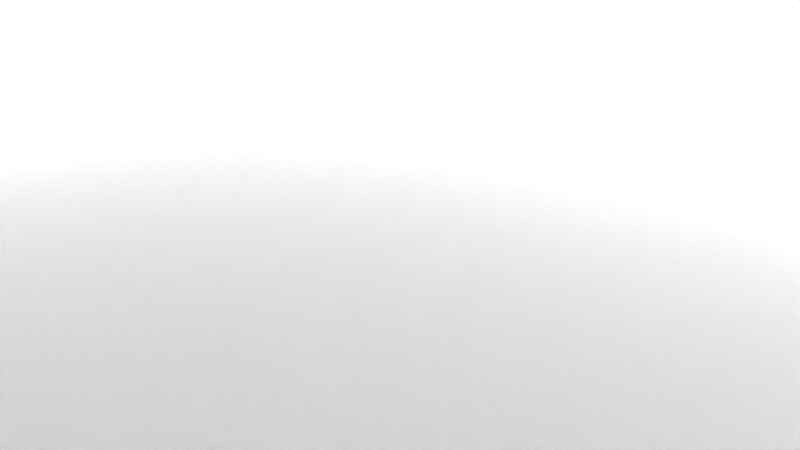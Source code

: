 # Source: 11351.blend  (saved by Blender 2.72.0; exported with 4.5.12 LTS)
import bpy
from mathutils import Matrix  # noqa: F401  (used for matrix-valued properties, if any)

bpy.ops.wm.read_factory_settings(use_empty=True)
scene = bpy.context.scene
scene.name = 'Scene'

# ---- collections
col_collection_1 = bpy.data.collections.new('Collection 1'); scene.collection.children.link(col_collection_1)

# ---- materials (node trees are filled in below, after node groups)
mat_material = bpy.data.materials.new('Material')
mat_material.alpha_threshold = 0.0
mat_material.use_transparent_shadow = False
mat_material.diffuse_color = (1.0, 1.0, 1.0, 1.0)
mat_material.specular_color = (0.902, 0.902, 0.902)
mat_material.roughness = 0.5

# ---- material node trees

# ---- world
world_world_001 = bpy.data.worlds.new('World.001'); scene.world = world_world_001
world_world_001.color = (0.05088, 0.05088, 0.05088)
world_world_001.use_sun_shadow = False
world_world_001.sun_shadow_jitter_overblur = 0.0
world_world_001.cycles.sampling_method = 'MANUAL'
world_world_001.cycles.sample_map_resolution = 256

# ---- cameras
cam_camera = bpy.data.cameras.new('Camera')
cam_camera.clip_end = 100.0
cam_camera.lens = 35.0
cam_camera.sensor_width = 32.0
cam_camera.sensor_height = 18.0
cam_camera.ortho_scale = 7.314
cam_camera.dof.focus_distance = 0.0
cam_camera.dof.aperture_fstop = 128.0

# ---- meshes
me_11351_body = bpy.data.meshes.new('11351 body')
me_11351_body.from_pydata([(-51.43, -42.42, -14.48), (-53.39, 39.48, -14.48), (-51.68, -41.2, -14.48), (-52.36, -40.17, -14.48), (52.36, 40.17, -14.48), (51.68, 41.2, -14.48), (53.39, 39.48, -14.48), (51.68, -41.2, -14.48), (52.36, -40.17, -14.48), (54.61, -39.24, -14.48), (56.12, -39.24, -14.48), (56.12, 39.24, -14.48), (51.43, -42.42, -14.48), (51.43, -43.93, -14.48), (-51.43, -43.93, -14.48), (-56.12, 39.24, -14.48), (-56.12, -39.24, -14.48), (-54.61, 39.24, -14.48), (-54.61, -39.24, -14.48), (-53.39, -39.48, -14.48), (53.39, -39.48, -14.48), (54.61, 39.24, -14.48), (51.43, 42.42, -14.48), (51.43, 43.93, -14.48), (-51.43, 43.93, -14.48), (-51.43, 42.42, -14.48), (-51.68, 41.2, -14.48), (-52.36, 40.17, -14.48), (-51.43, -45.54, 13.46), (-56.59, -45.54, 13.46), (-56.64, -45.59, 16.51), (56.64, -45.59, 16.51), (56.59, -45.54, 13.46), (51.43, -45.54, 13.46), (51.43, -45.07, -13.35), (-51.43, -45.07, -13.35), (-51.43, -44.91, -13.92), (51.43, -44.91, -13.92), (-51.43, -44.49, -14.33), (51.43, -44.49, -14.33), (-57.73, 39.24, 13.46), (-57.73, 44.4, 13.46), (-57.78, 44.45, 16.51), (-57.78, -44.45, 16.51), (-57.73, -44.4, 13.46), (-57.73, -39.24, 13.46), (-57.26, -39.24, -13.35), (-57.26, 39.24, -13.35), (-57.1, 39.24, -13.92), (-57.1, -39.24, -13.92), (-56.69, 39.24, -14.33), (-56.69, -39.24, -14.33), (-57.16, -45.39, 13.46), (-57.21, -45.44, 16.51), (-57.45, -45.26, 16.51), (-57.4, -45.2, 13.46), (-57.63, -45.02, 16.51), (-57.58, -44.97, 13.46), (57.73, -39.24, 13.46), (57.73, -44.4, 13.46), (57.78, -44.45, 16.51), (57.78, 44.45, 16.51), (57.73, 44.4, 13.46), (57.73, 39.24, 13.46), (57.26, 39.24, -13.35), (57.26, -39.24, -13.35), (57.1, -39.24, -13.92), (57.1, 39.24, -13.92), (56.69, -39.24, -14.33), (56.69, 39.24, -14.33), (57.58, -44.97, 13.46), (57.63, -45.02, 16.51), (57.45, -45.26, 16.51), (57.4, -45.2, 13.46), (57.21, -45.44, 16.51), (57.16, -45.39, 13.46), (51.43, 45.54, 13.46), (56.59, 45.54, 13.46), (56.64, 45.59, 16.51), (-56.64, 45.59, 16.51), (-56.59, 45.54, 13.46), (-51.43, 45.54, 13.46), (-51.43, 45.07, -13.35), (51.43, 45.07, -13.35), (51.43, 44.91, -13.92), (-51.43, 44.91, -13.92), (51.43, 44.49, -14.33), (-51.43, 44.49, -14.33), (-57.58, 44.97, 13.46), (-57.63, 45.02, 16.51), (-57.45, 45.26, 16.51), (-57.4, 45.2, 13.46), (-57.21, 45.44, 16.51), (-57.16, 45.39, 13.46), (-59.82, 44.45, 16.51), (-59.82, -44.45, 16.51), (-59.39, -46.04, 16.51), (-58.89, -46.7, 16.51), (-58.23, -47.2, 16.51), (-56.64, -47.62, 16.51), (56.64, -47.62, 16.51), (58.23, -47.2, 16.51), (58.89, -46.7, 16.51), (59.39, -46.04, 16.51), (59.82, -44.45, 16.51), (59.82, 44.45, 16.51), (57.63, 45.02, 16.51), (59.39, 46.04, 16.51), (57.45, 45.26, 16.51), (58.89, 46.7, 16.51), (57.21, 45.44, 16.51), (58.23, 47.2, 16.51), (56.64, 47.62, 16.51), (-56.64, 47.62, 16.51), (-58.23, 47.2, 16.51), (-58.89, 46.7, 16.51), (-59.39, 46.04, 16.51), (-59.82, -44.45, 16.51), (-59.82, 44.45, 16.51), (-59.3, -43.93, -13.39), (-59.3, 43.93, -13.39), (56.12, 47.1, -13.39), (-56.12, 47.1, -13.39), (59.3, -43.93, -13.39), (59.3, 43.93, -13.39), (56.64, -47.62, 16.51), (-56.64, -47.62, 16.51), (56.12, -47.1, -13.39), (-56.12, -47.1, -13.39), (-56.12, -43.93, -16.51), (-56.12, 43.93, -16.51), (56.12, -43.93, -16.51), (56.12, 43.93, -16.51), (-57.71, 46.68, -13.41), (-58.29, 46.1, -13.41), (-58.87, 45.52, -13.41), (58.87, 45.52, -13.41), (58.29, 46.1, -13.41), (57.71, 46.68, -13.41), (-56.12, 46.85, -14.57), (56.12, 46.85, -14.57), (-56.12, 46.16, -15.59), (56.12, 46.16, -15.59), (-56.12, 45.14, -16.27), (56.12, 45.14, -16.27), (-56.58, 45.05, -16.27), (-57.33, 43.93, -16.27), (-57.24, 44.39, -16.27), (-58.19, 46.0, -14.57), (-57.24, 46.63, -14.57), (-59.05, 43.93, -14.57), (-58.82, 45.05, -14.57), (-58.19, 44.78, -15.59), (-58.36, 43.93, -15.59), (-57.7, 45.51, -15.59), (-56.98, 45.99, -15.59), (-56.98, 44.78, -16.27), (57.24, 44.39, -16.27), (57.33, 43.93, -16.27), (56.58, 45.05, -16.27), (58.19, 46.0, -14.57), (58.82, 45.05, -14.57), (57.24, 46.63, -14.57), (56.98, 45.99, -15.59), (57.7, 45.51, -15.59), (58.19, 44.78, -15.59), (56.98, 44.78, -16.27), (58.36, 43.93, -15.59), (59.05, 43.93, -14.57), (-59.05, -43.93, -14.57), (-58.36, -43.93, -15.59), (-57.33, -43.93, -16.27), (-58.87, -45.52, -13.41), (-58.29, -46.1, -13.41), (-57.71, -46.68, -13.41), (57.71, -46.68, -13.41), (58.29, -46.1, -13.41), (58.87, -45.52, -13.41), (57.33, -43.93, -16.27), (58.36, -43.93, -15.59), (59.05, -43.93, -14.57), (-57.24, -44.39, -16.27), (-56.12, -45.14, -16.27), (-56.58, -45.05, -16.27), (-58.19, -46.0, -14.57), (-58.82, -45.05, -14.57), (-56.12, -46.85, -14.57), (-57.24, -46.63, -14.57), (-56.98, -45.99, -15.59), (-56.12, -46.16, -15.59), (-57.7, -45.51, -15.59), (-58.19, -44.78, -15.59), (-56.98, -44.78, -16.27), (56.58, -45.05, -16.27), (56.12, -45.14, -16.27), (57.24, -44.39, -16.27), (58.19, -46.0, -14.57), (57.24, -46.63, -14.57), (58.82, -45.05, -14.57), (58.19, -44.78, -15.59), (57.7, -45.51, -15.59), (56.98, -45.99, -15.59), (56.98, -44.78, -16.27), (56.12, -46.16, -15.59), (56.12, -46.85, -14.57), (57.16, 45.39, 13.46), (57.4, 45.2, 13.46), (57.58, 44.97, 13.46), (-54.61, 39.24, 13.46), (-54.61, 40.77, 13.46), (-53.18, 41.59, 13.46), (-51.68, 41.2, 13.46), (-52.96, 42.42, 13.46), (-51.43, 42.42, 13.46), (-53.18, 43.24, 13.46), (-53.78, 40.99, 13.46), (-53.39, 39.48, 13.46), (-52.36, 40.17, 13.46), (-55.43, 40.99, 13.46), (-56.04, 41.59, 13.46), (-55.43, 43.85, 13.46), (-54.61, 44.07, 13.46), (-53.78, 43.85, 13.46), (-56.26, 42.42, 13.46), (-56.04, 43.24, 13.46), (51.43, 42.42, 13.46), (53.78, 40.99, 13.46), (53.39, 39.48, 13.46), (54.61, 40.77, 13.46), (54.61, 39.24, 13.46), (55.43, 40.99, 13.46), (52.96, 42.42, 13.46), (53.18, 41.59, 13.46), (51.68, 41.2, 13.46), (52.36, 40.17, 13.46), (53.18, 43.24, 13.46), (53.78, 43.85, 13.46), (54.61, 44.07, 13.46), (55.43, 43.85, 13.46), (56.04, 43.24, 13.46), (56.26, 42.42, 13.46), (56.04, 41.59, 13.46), (54.61, -39.24, 13.46), (56.26, -42.42, 13.46), (56.04, -43.24, 13.46), (56.04, -41.59, 13.46), (55.43, -40.99, 13.46), (53.18, -43.24, 13.46), (51.43, -42.42, 13.46), (52.96, -42.42, 13.46), (51.68, -41.2, 13.46), (53.18, -41.59, 13.46), (55.43, -43.85, 13.46), (54.61, -44.07, 13.46), (53.78, -43.85, 13.46), (54.61, -40.77, 13.46), (53.78, -40.99, 13.46), (53.39, -39.48, 13.46), (52.36, -40.17, 13.46), (-51.43, -42.42, 13.46), (-54.61, -39.24, 13.46), (-53.18, -43.24, 13.46), (-53.78, -43.85, 13.46), (-54.61, -44.07, 13.46), (-55.43, -43.85, 13.46), (-55.43, -40.99, 13.46), (-54.61, -40.77, 13.46), (-53.39, -39.48, 13.46), (-53.78, -40.99, 13.46), (-52.96, -42.42, 13.46), (-53.18, -41.59, 13.46), (-51.68, -41.2, 13.46), (-52.36, -40.17, 13.46), (-56.04, -43.24, 13.46), (-56.26, -42.42, 13.46), (-56.04, -41.59, 13.46), (-54.61, -42.42, -12.93), (-53.18, -41.59, -11.94), (-53.78, -40.99, -11.94), (-52.96, -42.42, -11.94), (-55.43, -40.99, -11.94), (-56.04, -41.59, -11.94), (-54.61, -40.77, -11.94), (-56.04, -43.24, -11.94), (-55.43, -43.85, -11.94), (-56.26, -42.42, -11.94), (-53.78, -43.85, -11.94), (-53.18, -43.24, -11.94), (-54.61, -44.07, -11.94), (54.61, -42.42, -12.93), (56.04, -41.59, -11.94), (55.43, -40.99, -11.94), (56.26, -42.42, -11.94), (53.78, -40.99, -11.94), (53.18, -41.59, -11.94), (54.61, -40.77, -11.94), (53.18, -43.24, -11.94), (53.78, -43.85, -11.94), (52.96, -42.42, -11.94), (55.43, -43.85, -11.94), (56.04, -43.24, -11.94), (54.61, -44.07, -11.94), (54.61, 42.42, -12.93), (56.04, 43.24, -11.94), (55.43, 43.85, -11.94), (56.26, 42.42, -11.94), (53.78, 43.85, -11.94), (53.18, 43.24, -11.94), (54.61, 44.07, -11.94), (53.18, 41.59, -11.94), (53.78, 40.99, -11.94), (52.96, 42.42, -11.94), (55.43, 40.99, -11.94), (56.04, 41.59, -11.94), (54.61, 40.77, -11.94), (-54.61, 42.42, -12.93), (-53.18, 43.24, -11.94), (-53.78, 43.85, -11.94), (-52.96, 42.42, -11.94), (-55.43, 43.85, -11.94), (-56.04, 43.24, -11.94), (-54.61, 44.07, -11.94), (-56.04, 41.59, -11.94), (-55.43, 40.99, -11.94), (-56.26, 42.42, -11.94), (-53.78, 40.99, -11.94), (-53.18, 41.59, -11.94), (-54.61, 40.77, -11.94)], [], [(173, 172, 184, 174), (209, 215, 325, 327), (262, 261, 287, 286), (120, 150, 169, 119), (20, 9, 10, 11, 21, 6, 4, 5, 22, 23, 24, 25, 26, 27, 1, 17, 15, 16, 18, 19, 3, 2, 0, 14, 13, 12, 7, 8), (26, 211, 217, 27), (249, 247, 296, 298), (51, 16, 15, 50), (236, 235, 307, 306), (201, 197, 204, 203), (223, 219, 322, 324), (118, 120, 119, 117), (168, 124, 123, 180), (82, 85, 84, 83), (67, 69, 68, 66), (44, 43, 56, 57), (179, 199, 195, 178), (73, 75, 74, 72), (141, 143, 145, 155), (56, 43, 42, 89, 115, 116, 94, 95, 96, 97, 98, 99, 100, 101, 102, 103, 104, 105, 107, 109, 111, 112, 113, 114, 92, 79, 78, 110, 108, 106, 61, 60, 71, 72, 74, 31, 30, 53, 54), (25, 213, 211, 26), (122, 113, 112, 121), (206, 207, 106, 108), (52, 55, 54, 53), (55, 57, 56, 54), (270, 268, 278, 277), (263, 262, 286, 288), (32, 31, 74, 75), (191, 185, 169, 170), (176, 175, 196, 177), (39, 13, 14, 38), (87, 24, 23, 86), (245, 246, 291, 290), (142, 144, 143, 141), (3, 272, 271, 2), (23, 22, 225, 76, 83, 84, 86), (185, 191, 190, 184), (126, 128, 127, 125), (42, 43, 44, 45, 46, 47, 40, 41), (67, 64, 63, 229, 21, 11, 69), (221, 220, 319, 321), (165, 157, 166, 164), (122, 149, 133), (114, 133, 115), (115, 133, 134), (115, 134, 116), (101, 125, 127, 175), (135, 116, 134), (98, 174, 128, 99), (107, 136, 109), (109, 136, 137), (109, 137, 111), (24, 87, 85, 82, 81, 213, 25), (114, 113, 122, 133), (138, 111, 137), (37, 39, 38, 36), (252, 244, 300, 299), (228, 230, 312, 314), (124, 105, 104, 123), (70, 73, 72, 71), (174, 187, 186, 128), (167, 168, 180, 179), (148, 133, 149), (200, 202, 195, 199), (163, 142, 140, 162), (139, 149, 122), (164, 166, 159, 163), (186, 189, 203, 204), (151, 135, 148), (197, 201, 200, 196), (166, 157, 132, 159), (119, 185, 172), (132, 130, 145, 143, 144, 159), (129, 131, 193, 194, 182, 183), (205, 110, 78, 77), (155, 149, 139, 141), (161, 168, 167, 165), (156, 145, 130, 147), (112, 111, 138, 121), (157, 165, 167, 158), (160, 136, 161), (46, 45, 260, 18, 16, 51, 49), (170, 171, 181, 191), (168, 161, 124), (149, 155, 154, 148), (162, 138, 160), (136, 124, 161), (192, 181, 129, 183), (203, 194, 193, 201), (246, 255, 295, 291), (107, 105, 124, 136), (96, 172, 97), (97, 172, 173), (97, 173, 98), (104, 103, 177, 123), (174, 98, 173), (198, 199, 179, 180), (101, 175, 102), (102, 175, 176), (102, 176, 103), (38, 14, 0, 259, 28, 35, 36), (177, 103, 176), (34, 37, 36, 35), (62, 61, 106, 207), (158, 178, 195, 131, 132, 157), (130, 129, 181, 171, 146, 147), (119, 172, 96, 117), (134, 133, 148, 135), (189, 182, 194, 203), (123, 177, 198, 180), (116, 135, 120, 94), (184, 172, 185), (148, 154, 152, 151), (76, 77, 78, 79, 80, 81, 82, 83), (188, 189, 186, 187), (169, 185, 119), (182, 189, 188, 183), (146, 153, 152, 147), (187, 174, 184), (190, 192, 183, 188), (191, 181, 192, 190), (202, 193, 131, 195), (152, 153, 150, 151), (137, 136, 160, 138), (160, 164, 163, 162), (138, 162, 140, 121), (135, 151, 150, 120), (155, 145, 156, 154), (196, 175, 197), (248, 12, 13, 39, 37, 34, 33), (153, 170, 169, 150), (204, 197, 127), (80, 79, 92, 93), (198, 177, 196), (127, 197, 175), (88, 91, 90, 89), (19, 267, 272, 3), (215, 210, 326, 325), (264, 263, 288, 284), (247, 254, 297, 296), (214, 222, 317, 316), (257, 251, 256, 255, 242), (140, 142, 141, 139), (91, 93, 92, 90), (205, 206, 108, 110), (154, 156, 147, 152), (237, 236, 306, 308), (8, 258, 257, 20), (235, 231, 311, 307), (213, 81, 80, 93, 91, 88, 41, 40, 209, 218, 219, 223, 224, 220, 221, 222, 214, 212, 210, 216, 217, 211), (255, 256, 293, 295), (52, 53, 30, 29), (201, 193, 202, 200), (85, 87, 86, 84), (115, 89, 90, 92, 114), (184, 190, 188, 187), (207, 206, 205, 77, 76, 231, 235, 236, 237, 238, 239, 240, 241, 230, 228, 226, 233, 234, 227, 229, 63, 62), (1, 216, 208, 17), (243, 245, 290, 292), (88, 89, 42, 41), (2, 271, 259, 0), (49, 51, 50, 48), (161, 165, 164, 160), (224, 223, 324, 320), (212, 214, 316, 318), (220, 224, 320, 319), (65, 66, 68, 10, 9, 242, 58), (21, 229, 227, 6), (121, 140, 139, 122), (222, 221, 321, 317), (244, 252, 253, 254, 247, 249, 251, 257, 258, 250, 248, 33, 32, 75, 73, 70, 59, 58, 242, 255, 246, 245, 243), (240, 239, 303, 305), (261, 269, 279, 287), (216, 210, 215, 209, 40, 208), (64, 67, 66, 65), (218, 209, 327, 323), (58, 59, 60, 61, 62, 63, 64, 65), (69, 11, 10, 68), (238, 237, 308, 304), (12, 248, 250, 7), (20, 257, 242, 9), (241, 240, 305, 313), (266, 265, 280, 282), (196, 200, 199, 198), (274, 275, 265, 266, 268, 270, 269, 261, 262, 263, 29, 28, 259, 271, 272, 267, 260, 45, 44, 57, 273), (232, 226, 310, 309), (6, 227, 234, 4), (276, 277, 278), (279, 277, 276), (276, 280, 281), (282, 280, 276), (278, 282, 276), (276, 283, 284), (285, 283, 276), (281, 285, 276), (276, 286, 287), (288, 286, 276), (284, 288, 276), (287, 279, 276), (4, 234, 233, 5), (27, 217, 216, 1), (7, 250, 258, 8), (128, 186, 204, 127), (268, 266, 282, 278), (232, 231, 76, 225, 233, 226), (28, 29, 30, 31, 32, 33, 34, 35), (18, 260, 267, 19), (253, 252, 299, 301), (231, 232, 309, 311), (289, 290, 291), (292, 290, 289), (289, 293, 294), (295, 293, 289), (291, 295, 289), (289, 296, 297), (298, 296, 289), (294, 298, 289), (289, 299, 300), (301, 299, 289), (297, 301, 289), (300, 292, 289), (251, 249, 298, 294), (269, 270, 277, 279), (226, 228, 314, 310), (153, 146, 171, 170), (230, 241, 313, 312), (273, 264, 284, 283), (130, 132, 131, 129), (274, 273, 283, 285), (158, 167, 179, 178), (302, 303, 304), (305, 303, 302), (302, 306, 307), (308, 306, 302), (304, 308, 302), (302, 309, 310), (311, 309, 302), (307, 311, 302), (302, 312, 313), (314, 312, 302), (310, 314, 302), (313, 305, 302), (210, 212, 318, 326), (219, 218, 323, 322), (144, 142, 163, 159), (50, 15, 17, 208, 40, 47, 48), (70, 71, 60, 59), (46, 49, 48, 47), (275, 274, 285, 281), (265, 275, 281, 280), (244, 243, 292, 300), (264, 273, 57, 55, 52, 29, 263), (315, 316, 317), (318, 316, 315), (315, 319, 320), (321, 319, 315), (317, 321, 315), (315, 322, 323), (324, 322, 315), (320, 324, 315), (315, 325, 326), (327, 325, 315), (323, 327, 315), (326, 318, 315), (5, 233, 225, 22), (239, 238, 304, 303), (254, 253, 301, 297), (256, 251, 294, 293)])
me_11351_body.materials.append(mat_material)
me_11351_body.use_remesh_preserve_volume = False
me_11351_body.use_remesh_preserve_attributes = False
me_11351_body.use_mirror_vertex_groups = False
me_11351_body.update()

# ---- objects
ob_11351_body = bpy.data.objects.new('11351 body', me_11351_body)
ob_camera = bpy.data.objects.new('Camera', cam_camera)

# ---- transforms, parenting, visibility, modifiers, constraints
ob_11351_body.location = (0.0, 0.0, 0.0)
ob_11351_body.lineart.crease_threshold = 0.0
ob_camera.location = (7.481, -6.508, 5.344)
ob_camera.rotation_euler = (1.109, 0.01082, 0.8149)
ob_camera.lock_rotations_4d = False
ob_camera.empty_display_type = 'ARROWS'
ob_camera.color = (0.0, 0.0, 0.0, 0.0)
ob_camera.display_type = 'WIRE'
ob_camera.lineart.crease_threshold = 0.0

# ---- collection membership
col_collection_1.objects.link(ob_11351_body)
col_collection_1.objects.link(ob_camera)

# ---- scene / render settings (as saved in the file)
scene.camera = ob_camera
scene.frame_start = 1; scene.frame_end = 250; scene.frame_set(1)
scene.render.engine = 'BLENDER_EEVEE_NEXT'
scene.render.resolution_percentage = 50
scene.render.dither_intensity = 0.0
scene.cycles.use_denoising = False
scene.cycles.samples = 10
scene.cycles.sampling_pattern = 'TABULATED_SOBOL'
scene.cycles.light_sampling_threshold = 0.0
scene.cycles.use_adaptive_sampling = False
scene.cycles.use_light_tree = False
scene.cycles.blur_glossy = 0.0
scene.cycles.pixel_filter_type = 'GAUSSIAN'
scene.cycles.sample_clamp_indirect = 0.0
scene.view_settings.view_transform = 'Raw'
bpy.context.view_layer.update()

# ---- added for rendering (the .blend has no usable light): sun
light_auto_sun = bpy.data.lights.new('AutoSun', 'SUN')
light_auto_sun.energy = 3.0
light_auto_sun.angle = 0.0523599
ob_auto_sun = bpy.data.objects.new('AutoSun', light_auto_sun)
scene.collection.objects.link(ob_auto_sun)
ob_auto_sun.rotation_euler = (0.872665, 0.174533, 0.523599)
bpy.context.view_layer.update()
